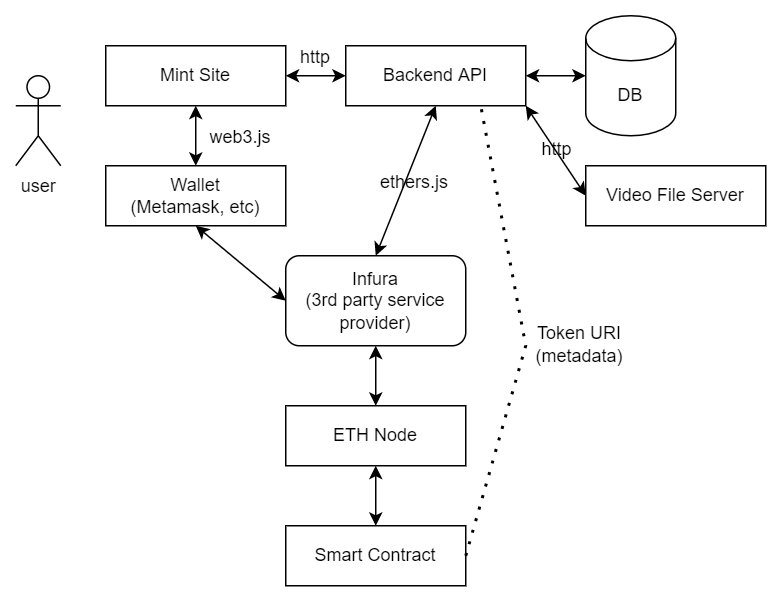

The diagram above was exported from draw.io. Its source (the exported page's mxGraphModel, read from the mxfile embedded in the PNG):
<mxGraphModel dx="782" dy="440" grid="1" gridSize="10" guides="1" tooltips="1" connect="1" arrows="1" fold="1" page="1" pageScale="1" pageWidth="850" pageHeight="1400" math="0" shadow="0">
  <root>
    <mxCell id="0" />
    <mxCell id="1" parent="0" />
    <mxCell id="G2Am8M5Duwh2bCfFbXBY-1" value="user" style="shape=umlActor;verticalLabelPosition=bottom;verticalAlign=top;html=1;outlineConnect=0;" vertex="1" parent="1">
      <mxGeometry x="100" y="100" width="30" height="60" as="geometry" />
    </mxCell>
    <mxCell id="TZbR7IDxoCavh-GEogTy-1" value="Mint Site" style="rounded=0;whiteSpace=wrap;html=1;" vertex="1" parent="1">
      <mxGeometry x="160" y="80" width="120" height="40" as="geometry" />
    </mxCell>
    <mxCell id="TZbR7IDxoCavh-GEogTy-2" value="Wallet&lt;br&gt;(Metamask, etc)" style="rounded=0;whiteSpace=wrap;html=1;" vertex="1" parent="1">
      <mxGeometry x="160" y="160" width="120" height="40" as="geometry" />
    </mxCell>
    <mxCell id="TZbR7IDxoCavh-GEogTy-5" value="" style="endArrow=classic;startArrow=classic;html=1;rounded=0;entryX=0.5;entryY=1;entryDx=0;entryDy=0;" edge="1" parent="1" source="TZbR7IDxoCavh-GEogTy-2" target="TZbR7IDxoCavh-GEogTy-1">
      <mxGeometry width="50" height="50" relative="1" as="geometry">
        <mxPoint x="340" y="250" as="sourcePoint" />
        <mxPoint x="390" y="200" as="targetPoint" />
      </mxGeometry>
    </mxCell>
    <mxCell id="TZbR7IDxoCavh-GEogTy-7" value="Backend API" style="rounded=0;whiteSpace=wrap;html=1;" vertex="1" parent="1">
      <mxGeometry x="320" y="80" width="120" height="40" as="geometry" />
    </mxCell>
    <mxCell id="TZbR7IDxoCavh-GEogTy-8" value="&lt;a href=&quot;https://infura.io/&quot;&gt;Infura&lt;br&gt;&lt;/a&gt;(3rd party service provider)" style="rounded=1;whiteSpace=wrap;html=1;" vertex="1" parent="1">
      <mxGeometry x="280" y="220" width="120" height="60" as="geometry" />
    </mxCell>
    <mxCell id="TZbR7IDxoCavh-GEogTy-9" value="DB" style="shape=cylinder3;whiteSpace=wrap;html=1;boundedLbl=1;backgroundOutline=1;size=15;" vertex="1" parent="1">
      <mxGeometry x="480" y="60" width="60" height="80" as="geometry" />
    </mxCell>
    <mxCell id="TZbR7IDxoCavh-GEogTy-10" value="Video File Server" style="rounded=0;whiteSpace=wrap;html=1;" vertex="1" parent="1">
      <mxGeometry x="480" y="160" width="120" height="40" as="geometry" />
    </mxCell>
    <mxCell id="TZbR7IDxoCavh-GEogTy-11" value="" style="endArrow=classic;startArrow=classic;html=1;rounded=0;entryX=1;entryY=0.5;entryDx=0;entryDy=0;exitX=0;exitY=0.5;exitDx=0;exitDy=0;" edge="1" parent="1" source="TZbR7IDxoCavh-GEogTy-7" target="TZbR7IDxoCavh-GEogTy-1">
      <mxGeometry width="50" height="50" relative="1" as="geometry">
        <mxPoint x="340" y="240" as="sourcePoint" />
        <mxPoint x="390" y="190" as="targetPoint" />
      </mxGeometry>
    </mxCell>
    <mxCell id="TZbR7IDxoCavh-GEogTy-13" value="ETH Node" style="rounded=0;whiteSpace=wrap;html=1;" vertex="1" parent="1">
      <mxGeometry x="280" y="320" width="120" height="40" as="geometry" />
    </mxCell>
    <mxCell id="TZbR7IDxoCavh-GEogTy-14" value="Smart Contract" style="rounded=0;whiteSpace=wrap;html=1;" vertex="1" parent="1">
      <mxGeometry x="280" y="400" width="120" height="40" as="geometry" />
    </mxCell>
    <mxCell id="TZbR7IDxoCavh-GEogTy-15" value="" style="endArrow=classic;startArrow=classic;html=1;rounded=0;entryX=1;entryY=0.5;entryDx=0;entryDy=0;exitX=0;exitY=0.5;exitDx=0;exitDy=0;exitPerimeter=0;" edge="1" parent="1" source="TZbR7IDxoCavh-GEogTy-9" target="TZbR7IDxoCavh-GEogTy-7">
      <mxGeometry width="50" height="50" relative="1" as="geometry">
        <mxPoint x="340" y="240" as="sourcePoint" />
        <mxPoint x="390" y="190" as="targetPoint" />
      </mxGeometry>
    </mxCell>
    <mxCell id="TZbR7IDxoCavh-GEogTy-16" value="" style="endArrow=classic;startArrow=classic;html=1;rounded=0;entryX=0.5;entryY=1;entryDx=0;entryDy=0;exitX=0.5;exitY=0;exitDx=0;exitDy=0;" edge="1" parent="1" source="TZbR7IDxoCavh-GEogTy-8" target="TZbR7IDxoCavh-GEogTy-7">
      <mxGeometry width="50" height="50" relative="1" as="geometry">
        <mxPoint x="340" y="240" as="sourcePoint" />
        <mxPoint x="390" y="190" as="targetPoint" />
      </mxGeometry>
    </mxCell>
    <mxCell id="TZbR7IDxoCavh-GEogTy-17" value="" style="endArrow=none;dashed=1;html=1;dashPattern=1 3;strokeWidth=2;rounded=0;entryX=0.75;entryY=1;entryDx=0;entryDy=0;exitX=1;exitY=0.5;exitDx=0;exitDy=0;" edge="1" parent="1" source="TZbR7IDxoCavh-GEogTy-14" target="TZbR7IDxoCavh-GEogTy-7">
      <mxGeometry width="50" height="50" relative="1" as="geometry">
        <mxPoint x="340" y="240" as="sourcePoint" />
        <mxPoint x="390" y="190" as="targetPoint" />
        <Array as="points">
          <mxPoint x="440" y="280" />
        </Array>
      </mxGeometry>
    </mxCell>
    <mxCell id="TZbR7IDxoCavh-GEogTy-18" value="" style="endArrow=classic;startArrow=classic;html=1;rounded=0;entryX=1;entryY=1;entryDx=0;entryDy=0;exitX=0;exitY=0.5;exitDx=0;exitDy=0;" edge="1" parent="1" source="TZbR7IDxoCavh-GEogTy-10" target="TZbR7IDxoCavh-GEogTy-7">
      <mxGeometry width="50" height="50" relative="1" as="geometry">
        <mxPoint x="340" y="240" as="sourcePoint" />
        <mxPoint x="390" y="190" as="targetPoint" />
      </mxGeometry>
    </mxCell>
    <mxCell id="TZbR7IDxoCavh-GEogTy-19" value="" style="endArrow=classic;startArrow=classic;html=1;rounded=0;entryX=0.5;entryY=1;entryDx=0;entryDy=0;exitX=0.5;exitY=0;exitDx=0;exitDy=0;" edge="1" parent="1" source="TZbR7IDxoCavh-GEogTy-13" target="TZbR7IDxoCavh-GEogTy-8">
      <mxGeometry width="50" height="50" relative="1" as="geometry">
        <mxPoint x="340" y="240" as="sourcePoint" />
        <mxPoint x="390" y="190" as="targetPoint" />
      </mxGeometry>
    </mxCell>
    <mxCell id="TZbR7IDxoCavh-GEogTy-20" value="" style="endArrow=classic;startArrow=classic;html=1;rounded=0;entryX=0.5;entryY=1;entryDx=0;entryDy=0;exitX=0.5;exitY=0;exitDx=0;exitDy=0;" edge="1" parent="1" source="TZbR7IDxoCavh-GEogTy-14" target="TZbR7IDxoCavh-GEogTy-13">
      <mxGeometry width="50" height="50" relative="1" as="geometry">
        <mxPoint x="340" y="240" as="sourcePoint" />
        <mxPoint x="390" y="190" as="targetPoint" />
      </mxGeometry>
    </mxCell>
    <mxCell id="TZbR7IDxoCavh-GEogTy-21" value="" style="endArrow=classic;startArrow=classic;html=1;rounded=0;exitX=0.5;exitY=1;exitDx=0;exitDy=0;entryX=0;entryY=0.5;entryDx=0;entryDy=0;" edge="1" parent="1" source="TZbR7IDxoCavh-GEogTy-2" target="TZbR7IDxoCavh-GEogTy-8">
      <mxGeometry width="50" height="50" relative="1" as="geometry">
        <mxPoint x="340" y="240" as="sourcePoint" />
        <mxPoint x="390" y="190" as="targetPoint" />
      </mxGeometry>
    </mxCell>
    <mxCell id="drnH3Adb6MxYdnc0l3Q1-1" value="&lt;a href=&quot;https://web3js.readthedocs.io/en/v1.8.0/&quot;&gt;web3.js&lt;/a&gt;" style="text;html=1;strokeColor=none;fillColor=none;align=center;verticalAlign=middle;whiteSpace=wrap;rounded=0;" vertex="1" parent="1">
      <mxGeometry x="220" y="126" width="60" height="30" as="geometry" />
    </mxCell>
    <mxCell id="drnH3Adb6MxYdnc0l3Q1-2" value="http" style="text;html=1;strokeColor=none;fillColor=none;align=center;verticalAlign=middle;whiteSpace=wrap;rounded=0;" vertex="1" parent="1">
      <mxGeometry x="270" y="73" width="60" height="30" as="geometry" />
    </mxCell>
    <mxCell id="drnH3Adb6MxYdnc0l3Q1-3" value="http" style="text;html=1;strokeColor=none;fillColor=none;align=center;verticalAlign=middle;whiteSpace=wrap;rounded=0;" vertex="1" parent="1">
      <mxGeometry x="431" y="134" width="60" height="30" as="geometry" />
    </mxCell>
    <mxCell id="drnH3Adb6MxYdnc0l3Q1-5" value="&lt;a href=&quot;https://docs.ethers.io/v5/&quot;&gt;ethers.js&lt;/a&gt;" style="text;html=1;strokeColor=none;fillColor=none;align=center;verticalAlign=middle;whiteSpace=wrap;rounded=0;" vertex="1" parent="1">
      <mxGeometry x="336" y="156" width="60" height="30" as="geometry" />
    </mxCell>
    <mxCell id="drnH3Adb6MxYdnc0l3Q1-6" value="Token URI (metadata)" style="text;html=1;strokeColor=none;fillColor=none;align=center;verticalAlign=middle;whiteSpace=wrap;rounded=0;" vertex="1" parent="1">
      <mxGeometry x="446" y="264" width="60" height="30" as="geometry" />
    </mxCell>
  </root>
</mxGraphModel>